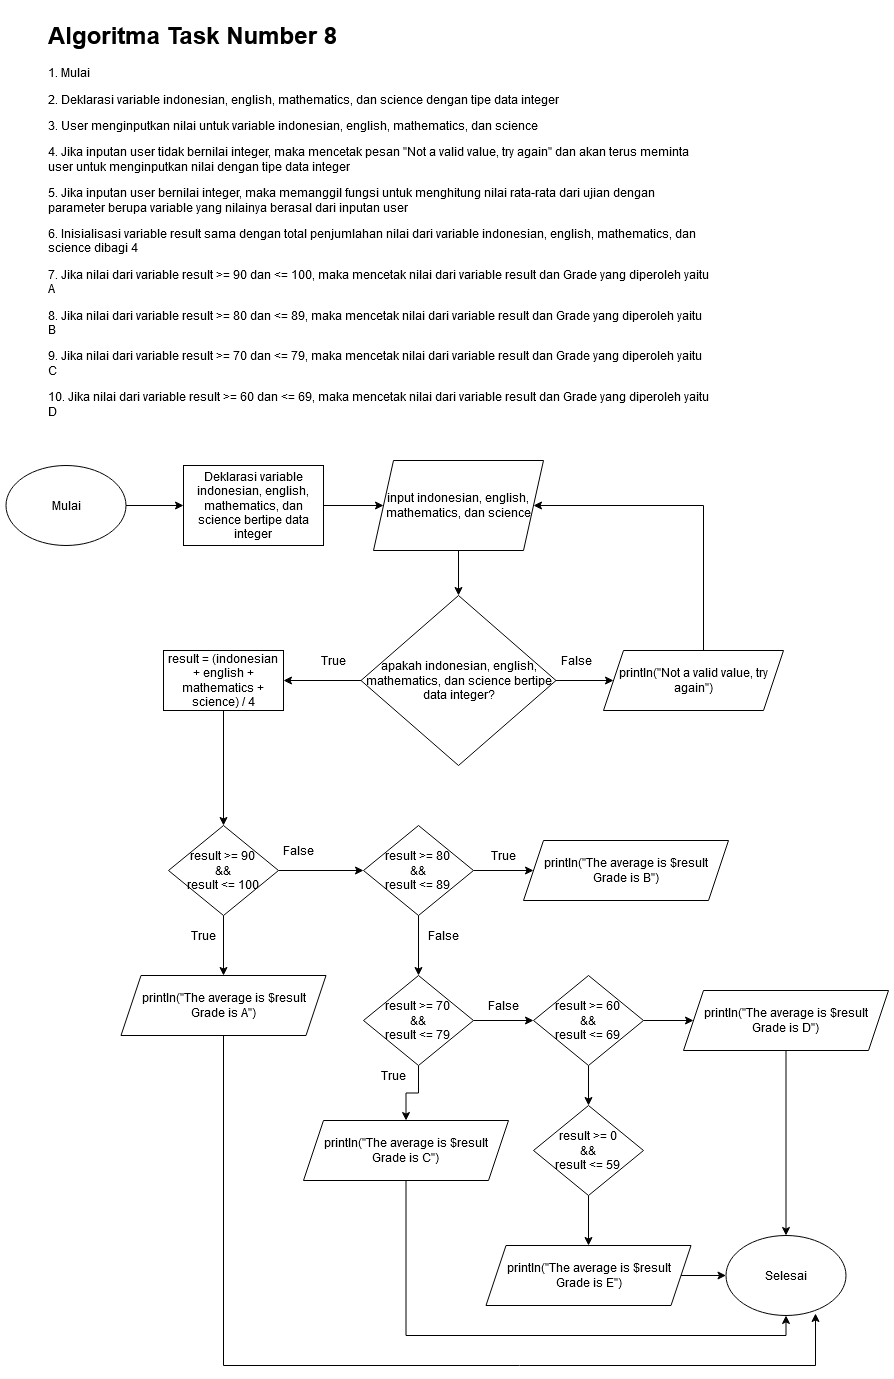

The diagram above was exported from draw.io. Its source (the exported page's mxGraphModel, read from the mxfile embedded in the PNG):
<mxGraphModel dx="2482" dy="3676" grid="1" gridSize="10" guides="1" tooltips="1" connect="1" arrows="1" fold="1" page="1" pageScale="1" pageWidth="850" pageHeight="1100" math="0" shadow="0">
  <root>
    <mxCell id="0" />
    <mxCell id="1" parent="0" />
    <mxCell id="m8Y9TfccbQEjkm71acnm-1" value="&lt;h1&gt;Algoritma Task Number 8&lt;br&gt;&lt;/h1&gt;&lt;p&gt;1. Mulai&lt;/p&gt;&lt;p&gt;2. Deklarasi variable indonesian, english, mathematics, dan science dengan tipe data integer&lt;/p&gt;&lt;p&gt;3. User menginputkan nilai untuk variable indonesian, english, mathematics, dan science&lt;/p&gt;&lt;p&gt;4. Jika inputan user tidak bernilai integer, maka mencetak pesan &quot;Not a valid value, try again&quot; dan akan terus meminta user untuk menginputkan nilai dengan tipe data integer&lt;/p&gt;&lt;p&gt;5. Jika inputan user bernilai integer, maka memanggil fungsi untuk menghitung nilai rata-rata dari ujian dengan parameter berupa variable yang nilainya berasal dari inputan user&lt;/p&gt;&lt;p&gt;6. Inisialisasi variable result sama dengan total penjumlahan nilai dari variable indonesian, english, mathematics, dan science dibagi 4 &lt;br&gt;&lt;/p&gt;&lt;p&gt;7. Jika nilai dari variable result &amp;gt;= 90 dan &amp;lt;= 100, maka mencetak nilai dari variable result dan Grade yang diperoleh yaitu A&lt;/p&gt;&lt;p&gt;8. Jika nilai dari variable result &amp;gt;= 80 dan &amp;lt;= 89, maka mencetak nilai dari variable result dan Grade yang diperoleh yaitu B&lt;/p&gt;&lt;p&gt;9. Jika nilai dari variable result &amp;gt;= 70 dan &amp;lt;= 79, maka mencetak nilai dari variable result dan Grade yang diperoleh yaitu C&lt;/p&gt;&lt;p&gt;10. Jika nilai dari variable result &amp;gt;= 60 dan &amp;lt;= 69, maka mencetak nilai dari variable result dan Grade yang diperoleh yaitu D&lt;/p&gt;&lt;p&gt;11. Jika nilai dari variable result &amp;gt;= 0 dan &amp;lt;= 59, maka mencetak nilai dari variable result dan Grade yang diperoleh yaitu E&lt;/p&gt;&lt;p&gt;12. Selesai&lt;br&gt;&lt;/p&gt;" style="text;html=1;strokeColor=none;fillColor=none;spacing=5;spacingTop=-20;whiteSpace=wrap;overflow=hidden;rounded=0;" parent="1" vertex="1">
      <mxGeometry x="-1640" y="-2370" width="670" height="410" as="geometry" />
    </mxCell>
    <mxCell id="m8Y9TfccbQEjkm71acnm-7" style="edgeStyle=orthogonalEdgeStyle;rounded=0;orthogonalLoop=1;jettySize=auto;html=1;" parent="1" source="m8Y9TfccbQEjkm71acnm-2" target="m8Y9TfccbQEjkm71acnm-3" edge="1">
      <mxGeometry relative="1" as="geometry" />
    </mxCell>
    <mxCell id="m8Y9TfccbQEjkm71acnm-2" value="Mulai" style="ellipse;whiteSpace=wrap;html=1;" parent="1" vertex="1">
      <mxGeometry x="-1677.5" y="-1920" width="120" height="80" as="geometry" />
    </mxCell>
    <mxCell id="m8Y9TfccbQEjkm71acnm-18" style="edgeStyle=orthogonalEdgeStyle;rounded=0;orthogonalLoop=1;jettySize=auto;html=1;" parent="1" source="m8Y9TfccbQEjkm71acnm-3" target="m8Y9TfccbQEjkm71acnm-11" edge="1">
      <mxGeometry relative="1" as="geometry" />
    </mxCell>
    <mxCell id="m8Y9TfccbQEjkm71acnm-3" value="Deklarasi variable indonesian, english, mathematics, dan science bertipe data integer" style="rounded=0;whiteSpace=wrap;html=1;" parent="1" vertex="1">
      <mxGeometry x="-1500" y="-1920" width="140" height="80" as="geometry" />
    </mxCell>
    <mxCell id="m8Y9TfccbQEjkm71acnm-6" value="Selesai" style="ellipse;whiteSpace=wrap;html=1;" parent="1" vertex="1">
      <mxGeometry x="-957.5" y="-1150" width="120" height="80" as="geometry" />
    </mxCell>
    <mxCell id="m8Y9TfccbQEjkm71acnm-19" style="edgeStyle=orthogonalEdgeStyle;rounded=0;orthogonalLoop=1;jettySize=auto;html=1;" parent="1" source="m8Y9TfccbQEjkm71acnm-11" target="m8Y9TfccbQEjkm71acnm-12" edge="1">
      <mxGeometry relative="1" as="geometry" />
    </mxCell>
    <mxCell id="m8Y9TfccbQEjkm71acnm-11" value="&lt;div&gt;input indonesian, english, mathematics, dan science &lt;/div&gt;" style="shape=parallelogram;perimeter=parallelogramPerimeter;whiteSpace=wrap;html=1;fixedSize=1;" parent="1" vertex="1">
      <mxGeometry x="-1310" y="-1925" width="170" height="90" as="geometry" />
    </mxCell>
    <mxCell id="m8Y9TfccbQEjkm71acnm-20" style="edgeStyle=orthogonalEdgeStyle;rounded=0;orthogonalLoop=1;jettySize=auto;html=1;" parent="1" source="m8Y9TfccbQEjkm71acnm-12" target="m8Y9TfccbQEjkm71acnm-13" edge="1">
      <mxGeometry relative="1" as="geometry" />
    </mxCell>
    <mxCell id="DJ0Sj555n9ZfSJ1cvF4g-15" style="edgeStyle=orthogonalEdgeStyle;rounded=0;orthogonalLoop=1;jettySize=auto;html=1;" edge="1" parent="1" source="m8Y9TfccbQEjkm71acnm-12" target="DJ0Sj555n9ZfSJ1cvF4g-14">
      <mxGeometry relative="1" as="geometry" />
    </mxCell>
    <mxCell id="m8Y9TfccbQEjkm71acnm-12" value="apakah indonesian, english, mathematics, dan science bertipe data integer?" style="rhombus;whiteSpace=wrap;html=1;" parent="1" vertex="1">
      <mxGeometry x="-1322.5" y="-1790" width="195" height="170" as="geometry" />
    </mxCell>
    <mxCell id="m8Y9TfccbQEjkm71acnm-14" style="edgeStyle=orthogonalEdgeStyle;rounded=0;orthogonalLoop=1;jettySize=auto;html=1;entryX=1;entryY=0.5;entryDx=0;entryDy=0;" parent="1" source="m8Y9TfccbQEjkm71acnm-13" target="m8Y9TfccbQEjkm71acnm-11" edge="1">
      <mxGeometry relative="1" as="geometry">
        <Array as="points">
          <mxPoint x="-980" y="-1880" />
        </Array>
      </mxGeometry>
    </mxCell>
    <mxCell id="m8Y9TfccbQEjkm71acnm-13" value="println(&quot;Not a valid value, try again&quot;)" style="shape=parallelogram;perimeter=parallelogramPerimeter;whiteSpace=wrap;html=1;fixedSize=1;" parent="1" vertex="1">
      <mxGeometry x="-1080" y="-1735" width="180" height="60" as="geometry" />
    </mxCell>
    <mxCell id="m8Y9TfccbQEjkm71acnm-26" value="False" style="text;html=1;strokeColor=none;fillColor=none;align=center;verticalAlign=middle;whiteSpace=wrap;rounded=0;" parent="1" vertex="1">
      <mxGeometry x="-1127.5" y="-1735" width="40" height="20" as="geometry" />
    </mxCell>
    <mxCell id="m8Y9TfccbQEjkm71acnm-28" value="True" style="text;html=1;strokeColor=none;fillColor=none;align=center;verticalAlign=middle;whiteSpace=wrap;rounded=0;" parent="1" vertex="1">
      <mxGeometry x="-1370" y="-1735" width="40" height="20" as="geometry" />
    </mxCell>
    <mxCell id="DJ0Sj555n9ZfSJ1cvF4g-2" style="edgeStyle=orthogonalEdgeStyle;rounded=0;orthogonalLoop=1;jettySize=auto;html=1;" edge="1" parent="1" target="DJ0Sj555n9ZfSJ1cvF4g-1">
      <mxGeometry relative="1" as="geometry">
        <mxPoint x="-1430" y="-1715" as="sourcePoint" />
      </mxGeometry>
    </mxCell>
    <mxCell id="DJ0Sj555n9ZfSJ1cvF4g-3" style="edgeStyle=orthogonalEdgeStyle;rounded=0;orthogonalLoop=1;jettySize=auto;html=1;" edge="1" parent="1" target="m8Y9TfccbQEjkm71acnm-16">
      <mxGeometry relative="1" as="geometry">
        <mxPoint x="-1490" y="-1650" as="sourcePoint" />
      </mxGeometry>
    </mxCell>
    <mxCell id="DJ0Sj555n9ZfSJ1cvF4g-21" style="edgeStyle=orthogonalEdgeStyle;rounded=0;orthogonalLoop=1;jettySize=auto;html=1;" edge="1" parent="1" source="DJ0Sj555n9ZfSJ1cvF4g-14" target="DJ0Sj555n9ZfSJ1cvF4g-16">
      <mxGeometry relative="1" as="geometry" />
    </mxCell>
    <mxCell id="DJ0Sj555n9ZfSJ1cvF4g-14" value="result = (indonesian + english + mathematics + science) / 4" style="rounded=0;whiteSpace=wrap;html=1;" vertex="1" parent="1">
      <mxGeometry x="-1520" y="-1735" width="120" height="60" as="geometry" />
    </mxCell>
    <mxCell id="DJ0Sj555n9ZfSJ1cvF4g-22" style="edgeStyle=orthogonalEdgeStyle;rounded=0;orthogonalLoop=1;jettySize=auto;html=1;entryX=0;entryY=0.5;entryDx=0;entryDy=0;" edge="1" parent="1" source="DJ0Sj555n9ZfSJ1cvF4g-16" target="DJ0Sj555n9ZfSJ1cvF4g-17">
      <mxGeometry relative="1" as="geometry" />
    </mxCell>
    <mxCell id="DJ0Sj555n9ZfSJ1cvF4g-31" style="edgeStyle=orthogonalEdgeStyle;rounded=0;orthogonalLoop=1;jettySize=auto;html=1;" edge="1" parent="1" source="DJ0Sj555n9ZfSJ1cvF4g-16" target="DJ0Sj555n9ZfSJ1cvF4g-26">
      <mxGeometry relative="1" as="geometry" />
    </mxCell>
    <mxCell id="DJ0Sj555n9ZfSJ1cvF4g-16" value="&lt;div&gt;result &amp;gt;= 90&lt;br&gt;&lt;/div&gt;&lt;div&gt;&amp;amp;&amp;amp;&lt;/div&gt;&lt;div&gt;result &amp;lt;= 100&lt;/div&gt;" style="rhombus;whiteSpace=wrap;html=1;" vertex="1" parent="1">
      <mxGeometry x="-1515" y="-1560" width="110" height="90" as="geometry" />
    </mxCell>
    <mxCell id="DJ0Sj555n9ZfSJ1cvF4g-23" style="edgeStyle=orthogonalEdgeStyle;rounded=0;orthogonalLoop=1;jettySize=auto;html=1;" edge="1" parent="1" source="DJ0Sj555n9ZfSJ1cvF4g-17" target="DJ0Sj555n9ZfSJ1cvF4g-18">
      <mxGeometry relative="1" as="geometry" />
    </mxCell>
    <mxCell id="DJ0Sj555n9ZfSJ1cvF4g-34" style="edgeStyle=orthogonalEdgeStyle;rounded=0;orthogonalLoop=1;jettySize=auto;html=1;" edge="1" parent="1" source="DJ0Sj555n9ZfSJ1cvF4g-17" target="DJ0Sj555n9ZfSJ1cvF4g-27">
      <mxGeometry relative="1" as="geometry" />
    </mxCell>
    <mxCell id="DJ0Sj555n9ZfSJ1cvF4g-17" value="&lt;div&gt;result &amp;gt;= 80&lt;br&gt;&lt;/div&gt;&lt;div&gt;&amp;amp;&amp;amp;&lt;/div&gt;&lt;div&gt;result &amp;lt;= 89&lt;br&gt;&lt;/div&gt;" style="rhombus;whiteSpace=wrap;html=1;" vertex="1" parent="1">
      <mxGeometry x="-1320" y="-1560" width="110" height="90" as="geometry" />
    </mxCell>
    <mxCell id="DJ0Sj555n9ZfSJ1cvF4g-24" style="edgeStyle=orthogonalEdgeStyle;rounded=0;orthogonalLoop=1;jettySize=auto;html=1;" edge="1" parent="1" source="DJ0Sj555n9ZfSJ1cvF4g-18" target="DJ0Sj555n9ZfSJ1cvF4g-19">
      <mxGeometry relative="1" as="geometry" />
    </mxCell>
    <mxCell id="DJ0Sj555n9ZfSJ1cvF4g-37" style="edgeStyle=orthogonalEdgeStyle;rounded=0;orthogonalLoop=1;jettySize=auto;html=1;" edge="1" parent="1" source="DJ0Sj555n9ZfSJ1cvF4g-18" target="DJ0Sj555n9ZfSJ1cvF4g-28">
      <mxGeometry relative="1" as="geometry" />
    </mxCell>
    <mxCell id="DJ0Sj555n9ZfSJ1cvF4g-18" value="&lt;div&gt;result &amp;gt;= 70&lt;br&gt;&lt;/div&gt;&lt;div&gt;&amp;amp;&amp;amp;&lt;/div&gt;&lt;div&gt;result &amp;lt;= 79&lt;br&gt;&lt;/div&gt;" style="rhombus;whiteSpace=wrap;html=1;" vertex="1" parent="1">
      <mxGeometry x="-1320" y="-1410" width="110" height="90" as="geometry" />
    </mxCell>
    <mxCell id="DJ0Sj555n9ZfSJ1cvF4g-25" style="edgeStyle=orthogonalEdgeStyle;rounded=0;orthogonalLoop=1;jettySize=auto;html=1;" edge="1" parent="1" source="DJ0Sj555n9ZfSJ1cvF4g-19" target="DJ0Sj555n9ZfSJ1cvF4g-20">
      <mxGeometry relative="1" as="geometry" />
    </mxCell>
    <mxCell id="DJ0Sj555n9ZfSJ1cvF4g-40" style="edgeStyle=orthogonalEdgeStyle;rounded=0;orthogonalLoop=1;jettySize=auto;html=1;" edge="1" parent="1" source="DJ0Sj555n9ZfSJ1cvF4g-19" target="DJ0Sj555n9ZfSJ1cvF4g-29">
      <mxGeometry relative="1" as="geometry" />
    </mxCell>
    <mxCell id="DJ0Sj555n9ZfSJ1cvF4g-19" value="&lt;div&gt;result &amp;gt;= 60&lt;br&gt;&lt;/div&gt;&lt;div&gt;&amp;amp;&amp;amp;&lt;/div&gt;&lt;div&gt;result &amp;lt;= 69&lt;br&gt;&lt;/div&gt;" style="rhombus;whiteSpace=wrap;html=1;" vertex="1" parent="1">
      <mxGeometry x="-1150" y="-1410" width="110" height="90" as="geometry" />
    </mxCell>
    <mxCell id="DJ0Sj555n9ZfSJ1cvF4g-41" style="edgeStyle=orthogonalEdgeStyle;rounded=0;orthogonalLoop=1;jettySize=auto;html=1;" edge="1" parent="1" source="DJ0Sj555n9ZfSJ1cvF4g-20" target="DJ0Sj555n9ZfSJ1cvF4g-30">
      <mxGeometry relative="1" as="geometry" />
    </mxCell>
    <mxCell id="DJ0Sj555n9ZfSJ1cvF4g-20" value="&lt;div&gt;result &amp;gt;= 0&lt;br&gt;&lt;/div&gt;&lt;div&gt;&amp;amp;&amp;amp;&lt;/div&gt;&lt;div&gt;result &amp;lt;= 59&lt;br&gt;&lt;/div&gt;" style="rhombus;whiteSpace=wrap;html=1;" vertex="1" parent="1">
      <mxGeometry x="-1150" y="-1280" width="110" height="90" as="geometry" />
    </mxCell>
    <mxCell id="DJ0Sj555n9ZfSJ1cvF4g-45" style="edgeStyle=orthogonalEdgeStyle;rounded=0;orthogonalLoop=1;jettySize=auto;html=1;entryX=0.746;entryY=0.975;entryDx=0;entryDy=0;entryPerimeter=0;" edge="1" parent="1" source="DJ0Sj555n9ZfSJ1cvF4g-26" target="m8Y9TfccbQEjkm71acnm-6">
      <mxGeometry relative="1" as="geometry">
        <Array as="points">
          <mxPoint x="-1460" y="-1020" />
          <mxPoint x="-868" y="-1020" />
        </Array>
      </mxGeometry>
    </mxCell>
    <mxCell id="DJ0Sj555n9ZfSJ1cvF4g-26" value="&lt;div&gt;println(&quot;The average is $result&lt;/div&gt;&lt;div&gt;Grade is A&quot;)&lt;/div&gt;" style="shape=parallelogram;perimeter=parallelogramPerimeter;whiteSpace=wrap;html=1;fixedSize=1;" vertex="1" parent="1">
      <mxGeometry x="-1562.5" y="-1410" width="205" height="60" as="geometry" />
    </mxCell>
    <mxCell id="DJ0Sj555n9ZfSJ1cvF4g-27" value="&lt;div&gt;println(&quot;The average is $result&lt;/div&gt;&lt;div&gt;Grade is B&quot;)&lt;/div&gt;" style="shape=parallelogram;perimeter=parallelogramPerimeter;whiteSpace=wrap;html=1;fixedSize=1;" vertex="1" parent="1">
      <mxGeometry x="-1160" y="-1545" width="205" height="60" as="geometry" />
    </mxCell>
    <mxCell id="DJ0Sj555n9ZfSJ1cvF4g-44" style="edgeStyle=orthogonalEdgeStyle;rounded=0;orthogonalLoop=1;jettySize=auto;html=1;entryX=0.5;entryY=1;entryDx=0;entryDy=0;" edge="1" parent="1" source="DJ0Sj555n9ZfSJ1cvF4g-28" target="m8Y9TfccbQEjkm71acnm-6">
      <mxGeometry relative="1" as="geometry">
        <Array as="points">
          <mxPoint x="-1277" y="-1050" />
          <mxPoint x="-897" y="-1050" />
        </Array>
      </mxGeometry>
    </mxCell>
    <mxCell id="DJ0Sj555n9ZfSJ1cvF4g-28" value="&lt;div&gt;println(&quot;The average is $result&lt;/div&gt;&lt;div&gt;Grade is C&quot;)&lt;/div&gt;" style="shape=parallelogram;perimeter=parallelogramPerimeter;whiteSpace=wrap;html=1;fixedSize=1;" vertex="1" parent="1">
      <mxGeometry x="-1380" y="-1265" width="205" height="60" as="geometry" />
    </mxCell>
    <mxCell id="DJ0Sj555n9ZfSJ1cvF4g-43" style="edgeStyle=orthogonalEdgeStyle;rounded=0;orthogonalLoop=1;jettySize=auto;html=1;entryX=0.5;entryY=0;entryDx=0;entryDy=0;" edge="1" parent="1" source="DJ0Sj555n9ZfSJ1cvF4g-29" target="m8Y9TfccbQEjkm71acnm-6">
      <mxGeometry relative="1" as="geometry" />
    </mxCell>
    <mxCell id="DJ0Sj555n9ZfSJ1cvF4g-29" value="&lt;div&gt;println(&quot;The average is $result&lt;/div&gt;&lt;div&gt;Grade is D&quot;)&lt;/div&gt;" style="shape=parallelogram;perimeter=parallelogramPerimeter;whiteSpace=wrap;html=1;fixedSize=1;" vertex="1" parent="1">
      <mxGeometry x="-1000" y="-1395" width="205" height="60" as="geometry" />
    </mxCell>
    <mxCell id="DJ0Sj555n9ZfSJ1cvF4g-42" style="edgeStyle=orthogonalEdgeStyle;rounded=0;orthogonalLoop=1;jettySize=auto;html=1;" edge="1" parent="1" source="DJ0Sj555n9ZfSJ1cvF4g-30" target="m8Y9TfccbQEjkm71acnm-6">
      <mxGeometry relative="1" as="geometry" />
    </mxCell>
    <mxCell id="DJ0Sj555n9ZfSJ1cvF4g-30" value="&lt;div&gt;println(&quot;The average is $result&lt;/div&gt;&lt;div&gt;Grade is E&quot;)&lt;/div&gt;" style="shape=parallelogram;perimeter=parallelogramPerimeter;whiteSpace=wrap;html=1;fixedSize=1;" vertex="1" parent="1">
      <mxGeometry x="-1197.5" y="-1140" width="205" height="60" as="geometry" />
    </mxCell>
    <mxCell id="DJ0Sj555n9ZfSJ1cvF4g-32" value="True" style="text;html=1;strokeColor=none;fillColor=none;align=center;verticalAlign=middle;whiteSpace=wrap;rounded=0;" vertex="1" parent="1">
      <mxGeometry x="-1500" y="-1460" width="40" height="20" as="geometry" />
    </mxCell>
    <mxCell id="DJ0Sj555n9ZfSJ1cvF4g-33" value="False" style="text;html=1;strokeColor=none;fillColor=none;align=center;verticalAlign=middle;whiteSpace=wrap;rounded=0;" vertex="1" parent="1">
      <mxGeometry x="-1405" y="-1545" width="40" height="20" as="geometry" />
    </mxCell>
    <mxCell id="DJ0Sj555n9ZfSJ1cvF4g-35" value="True" style="text;html=1;strokeColor=none;fillColor=none;align=center;verticalAlign=middle;whiteSpace=wrap;rounded=0;" vertex="1" parent="1">
      <mxGeometry x="-1200" y="-1540" width="40" height="20" as="geometry" />
    </mxCell>
    <mxCell id="DJ0Sj555n9ZfSJ1cvF4g-36" value="False" style="text;html=1;strokeColor=none;fillColor=none;align=center;verticalAlign=middle;whiteSpace=wrap;rounded=0;" vertex="1" parent="1">
      <mxGeometry x="-1260" y="-1460" width="40" height="20" as="geometry" />
    </mxCell>
    <mxCell id="DJ0Sj555n9ZfSJ1cvF4g-38" value="True" style="text;html=1;strokeColor=none;fillColor=none;align=center;verticalAlign=middle;whiteSpace=wrap;rounded=0;" vertex="1" parent="1">
      <mxGeometry x="-1310" y="-1320" width="40" height="20" as="geometry" />
    </mxCell>
    <mxCell id="DJ0Sj555n9ZfSJ1cvF4g-39" value="False" style="text;html=1;strokeColor=none;fillColor=none;align=center;verticalAlign=middle;whiteSpace=wrap;rounded=0;" vertex="1" parent="1">
      <mxGeometry x="-1200" y="-1390" width="40" height="20" as="geometry" />
    </mxCell>
  </root>
</mxGraphModel>